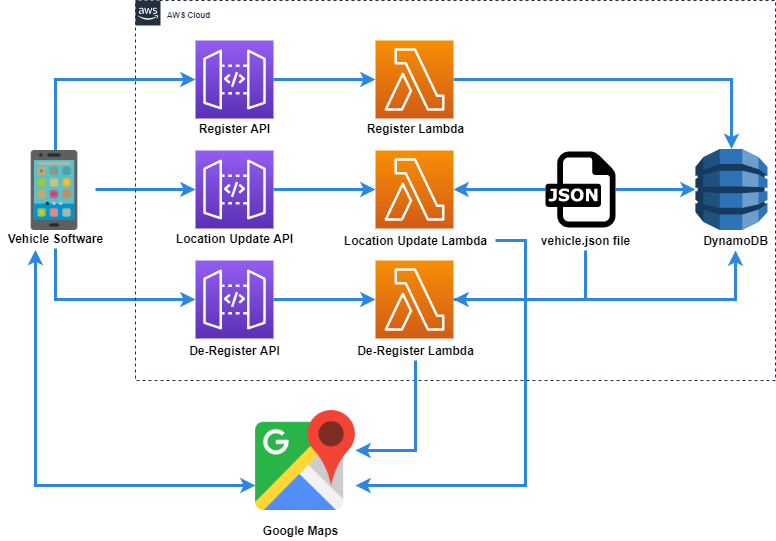

The diagram above was exported from draw.io. Its source (the exported page's mxGraphModel, read from the mxfile embedded in the PNG):
<mxGraphModel dx="782" dy="437" grid="1" gridSize="10" guides="1" tooltips="1" connect="1" arrows="1" fold="1" page="1" pageScale="1" pageWidth="850" pageHeight="1100" math="0" shadow="0">
  <root>
    <mxCell id="0" />
    <mxCell id="1" parent="0" />
    <mxCell id="eW43FF_vlcFl2IR0eqy_-18" style="edgeStyle=orthogonalEdgeStyle;orthogonalLoop=1;jettySize=auto;html=1;fillColor=#dae8fc;rounded=0;strokeWidth=3;strokeColor=#2D87E0;" edge="1" parent="1" target="eW43FF_vlcFl2IR0eqy_-2">
      <mxGeometry relative="1" as="geometry">
        <mxPoint x="120" y="173.5" as="sourcePoint" />
        <Array as="points">
          <mxPoint x="120" y="99" />
        </Array>
      </mxGeometry>
    </mxCell>
    <mxCell id="eW43FF_vlcFl2IR0eqy_-19" style="edgeStyle=orthogonalEdgeStyle;rounded=0;orthogonalLoop=1;jettySize=auto;html=1;strokeWidth=3;strokeColor=#2D87E0;" edge="1" parent="1" target="eW43FF_vlcFl2IR0eqy_-3">
      <mxGeometry relative="1" as="geometry">
        <mxPoint x="160" y="209" as="sourcePoint" />
      </mxGeometry>
    </mxCell>
    <mxCell id="eW43FF_vlcFl2IR0eqy_-20" style="edgeStyle=orthogonalEdgeStyle;rounded=0;orthogonalLoop=1;jettySize=auto;html=1;strokeWidth=3;strokeColor=#2D87E0;" edge="1" parent="1" source="eW43FF_vlcFl2IR0eqy_-8" target="eW43FF_vlcFl2IR0eqy_-4">
      <mxGeometry relative="1" as="geometry">
        <mxPoint x="120" y="244.5" as="sourcePoint" />
        <Array as="points">
          <mxPoint x="120" y="319" />
        </Array>
      </mxGeometry>
    </mxCell>
    <mxCell id="eW43FF_vlcFl2IR0eqy_-2" value="" style="outlineConnect=0;fontColor=#232F3E;gradientColor=#945DF2;gradientDirection=north;fillColor=#5A30B5;strokeColor=#ffffff;dashed=0;verticalLabelPosition=bottom;verticalAlign=top;align=center;html=1;fontSize=12;fontStyle=0;aspect=fixed;shape=mxgraph.aws4.resourceIcon;resIcon=mxgraph.aws4.api_gateway;" vertex="1" parent="1">
      <mxGeometry x="260" y="60" width="78" height="78" as="geometry" />
    </mxCell>
    <mxCell id="eW43FF_vlcFl2IR0eqy_-26" style="edgeStyle=orthogonalEdgeStyle;rounded=0;orthogonalLoop=1;jettySize=auto;html=1;strokeWidth=3;strokeColor=#2D87E0;" edge="1" parent="1" source="eW43FF_vlcFl2IR0eqy_-3" target="eW43FF_vlcFl2IR0eqy_-6">
      <mxGeometry relative="1" as="geometry" />
    </mxCell>
    <mxCell id="eW43FF_vlcFl2IR0eqy_-3" value="" style="outlineConnect=0;fontColor=#232F3E;gradientColor=#945DF2;gradientDirection=north;fillColor=#5A30B5;strokeColor=#ffffff;dashed=0;verticalLabelPosition=bottom;verticalAlign=top;align=center;html=1;fontSize=12;fontStyle=0;aspect=fixed;shape=mxgraph.aws4.resourceIcon;resIcon=mxgraph.aws4.api_gateway;" vertex="1" parent="1">
      <mxGeometry x="260" y="170" width="78" height="78" as="geometry" />
    </mxCell>
    <mxCell id="eW43FF_vlcFl2IR0eqy_-37" style="edgeStyle=orthogonalEdgeStyle;rounded=0;orthogonalLoop=1;jettySize=auto;html=1;startArrow=none;startFill=0;strokeColor=#2D87E0;strokeWidth=3;" edge="1" parent="1" source="eW43FF_vlcFl2IR0eqy_-4" target="eW43FF_vlcFl2IR0eqy_-36">
      <mxGeometry relative="1" as="geometry" />
    </mxCell>
    <mxCell id="eW43FF_vlcFl2IR0eqy_-4" value="" style="outlineConnect=0;fontColor=#232F3E;gradientColor=#945DF2;gradientDirection=north;fillColor=#5A30B5;strokeColor=#ffffff;dashed=0;verticalLabelPosition=bottom;verticalAlign=top;align=center;html=1;fontSize=12;fontStyle=0;aspect=fixed;shape=mxgraph.aws4.resourceIcon;resIcon=mxgraph.aws4.api_gateway;" vertex="1" parent="1">
      <mxGeometry x="260" y="280" width="78" height="78" as="geometry" />
    </mxCell>
    <mxCell id="eW43FF_vlcFl2IR0eqy_-5" value="" style="outlineConnect=0;dashed=0;verticalLabelPosition=bottom;verticalAlign=top;align=center;html=1;shape=mxgraph.aws3.dynamo_db;fillColor=#2E73B8;gradientColor=none;" vertex="1" parent="1">
      <mxGeometry x="760" y="168.5" width="72" height="81" as="geometry" />
    </mxCell>
    <mxCell id="eW43FF_vlcFl2IR0eqy_-42" style="edgeStyle=orthogonalEdgeStyle;rounded=0;orthogonalLoop=1;jettySize=auto;html=1;startArrow=classic;startFill=1;strokeColor=#2D87E0;strokeWidth=3;endArrow=none;endFill=0;" edge="1" parent="1" source="eW43FF_vlcFl2IR0eqy_-6" target="eW43FF_vlcFl2IR0eqy_-41">
      <mxGeometry relative="1" as="geometry" />
    </mxCell>
    <mxCell id="eW43FF_vlcFl2IR0eqy_-6" value="" style="outlineConnect=0;fontColor=#232F3E;gradientColor=#F78E04;gradientDirection=north;fillColor=#D05C17;strokeColor=#ffffff;dashed=0;verticalLabelPosition=bottom;verticalAlign=top;align=center;html=1;fontSize=12;fontStyle=0;aspect=fixed;shape=mxgraph.aws4.resourceIcon;resIcon=mxgraph.aws4.lambda;" vertex="1" parent="1">
      <mxGeometry x="440" y="170" width="78" height="78" as="geometry" />
    </mxCell>
    <mxCell id="eW43FF_vlcFl2IR0eqy_-8" value="&lt;b&gt;Vehicle Software&lt;/b&gt;" style="text;html=1;align=center;verticalAlign=middle;resizable=0;points=[];autosize=1;" vertex="1" parent="1">
      <mxGeometry x="65" y="248" width="110" height="20" as="geometry" />
    </mxCell>
    <mxCell id="eW43FF_vlcFl2IR0eqy_-9" value="&lt;b&gt;Register API&lt;/b&gt;" style="text;html=1;align=center;verticalAlign=middle;resizable=0;points=[];autosize=1;" vertex="1" parent="1">
      <mxGeometry x="254" y="138" width="90" height="20" as="geometry" />
    </mxCell>
    <mxCell id="eW43FF_vlcFl2IR0eqy_-10" value="&lt;b&gt;Location Update API&lt;/b&gt;" style="text;html=1;align=center;verticalAlign=middle;resizable=0;points=[];autosize=1;" vertex="1" parent="1">
      <mxGeometry x="234" y="248" width="130" height="20" as="geometry" />
    </mxCell>
    <mxCell id="eW43FF_vlcFl2IR0eqy_-11" value="&lt;b&gt;De-Register API&lt;/b&gt;" style="text;html=1;align=center;verticalAlign=middle;resizable=0;points=[];autosize=1;" vertex="1" parent="1">
      <mxGeometry x="244" y="360" width="110" height="20" as="geometry" />
    </mxCell>
    <mxCell id="eW43FF_vlcFl2IR0eqy_-13" value="&lt;b&gt;DynamoDB&lt;/b&gt;" style="text;html=1;align=center;verticalAlign=middle;resizable=0;points=[];autosize=1;" vertex="1" parent="1">
      <mxGeometry x="760" y="249.5" width="80" height="20" as="geometry" />
    </mxCell>
    <mxCell id="eW43FF_vlcFl2IR0eqy_-16" value="" style="shape=image;html=1;verticalAlign=top;verticalLabelPosition=bottom;labelBackgroundColor=#ffffff;imageAspect=0;aspect=fixed;image=https://cdn2.iconfinder.com/data/icons/social-media-2259/512/google-128.png" vertex="1" parent="1">
      <mxGeometry x="320" y="430" width="100" height="100" as="geometry" />
    </mxCell>
    <mxCell id="eW43FF_vlcFl2IR0eqy_-17" value="&lt;b&gt;Google Maps&lt;/b&gt;" style="text;html=1;align=center;verticalAlign=middle;resizable=0;points=[];autosize=1;" vertex="1" parent="1">
      <mxGeometry x="320" y="540" width="90" height="20" as="geometry" />
    </mxCell>
    <mxCell id="eW43FF_vlcFl2IR0eqy_-23" style="edgeStyle=orthogonalEdgeStyle;rounded=0;orthogonalLoop=1;jettySize=auto;html=1;entryX=0;entryY=0.75;entryDx=0;entryDy=0;exitX=0.318;exitY=1.067;exitDx=0;exitDy=0;exitPerimeter=0;startArrow=classic;startFill=1;strokeWidth=3;strokeColor=#2D87E0;" edge="1" parent="1" source="eW43FF_vlcFl2IR0eqy_-8" target="eW43FF_vlcFl2IR0eqy_-16">
      <mxGeometry relative="1" as="geometry">
        <mxPoint x="100" y="280" as="sourcePoint" />
        <Array as="points">
          <mxPoint x="100" y="505" />
        </Array>
      </mxGeometry>
    </mxCell>
    <mxCell id="eW43FF_vlcFl2IR0eqy_-21" value="" style="shape=image;html=1;verticalAlign=top;verticalLabelPosition=bottom;labelBackgroundColor=#ffffff;imageAspect=0;aspect=fixed;image=https://cdn1.iconfinder.com/data/icons/colored-hand-phone/96/android-mobile_phone-128.png" vertex="1" parent="1">
      <mxGeometry x="80" y="170" width="80" height="80" as="geometry" />
    </mxCell>
    <mxCell id="eW43FF_vlcFl2IR0eqy_-31" value="&lt;font size=&quot;1&quot;&gt;&lt;b style=&quot;font-size: 8px&quot;&gt;AWS Cloud&lt;/b&gt;&lt;/font&gt;" style="points=[[0,0],[0.25,0],[0.5,0],[0.75,0],[1,0],[1,0.25],[1,0.5],[1,0.75],[1,1],[0.75,1],[0.5,1],[0.25,1],[0,1],[0,0.75],[0,0.5],[0,0.25]];outlineConnect=0;gradientColor=none;html=1;whiteSpace=wrap;fontSize=12;fontStyle=0;shape=mxgraph.aws4.group;grIcon=mxgraph.aws4.group_aws_cloud_alt;strokeColor=#232F3E;fillColor=none;verticalAlign=top;align=left;spacingLeft=30;fontColor=#232F3E;dashed=1;" vertex="1" parent="1">
      <mxGeometry x="200" y="20" width="640" height="380" as="geometry" />
    </mxCell>
    <mxCell id="eW43FF_vlcFl2IR0eqy_-45" style="edgeStyle=orthogonalEdgeStyle;rounded=0;orthogonalLoop=1;jettySize=auto;html=1;entryX=0.5;entryY=0;entryDx=0;entryDy=0;entryPerimeter=0;startArrow=none;startFill=0;strokeColor=#2D87E0;strokeWidth=3;" edge="1" parent="1" source="eW43FF_vlcFl2IR0eqy_-34" target="eW43FF_vlcFl2IR0eqy_-5">
      <mxGeometry relative="1" as="geometry" />
    </mxCell>
    <mxCell id="eW43FF_vlcFl2IR0eqy_-34" value="" style="outlineConnect=0;fontColor=#232F3E;gradientColor=#F78E04;gradientDirection=north;fillColor=#D05C17;strokeColor=#ffffff;dashed=0;verticalLabelPosition=bottom;verticalAlign=top;align=center;html=1;fontSize=12;fontStyle=0;aspect=fixed;shape=mxgraph.aws4.resourceIcon;resIcon=mxgraph.aws4.lambda;" vertex="1" parent="1">
      <mxGeometry x="440" y="60" width="78" height="78" as="geometry" />
    </mxCell>
    <mxCell id="eW43FF_vlcFl2IR0eqy_-35" style="edgeStyle=orthogonalEdgeStyle;rounded=0;orthogonalLoop=1;jettySize=auto;html=1;strokeWidth=3;strokeColor=#2D87E0;" edge="1" parent="1" source="eW43FF_vlcFl2IR0eqy_-2" target="eW43FF_vlcFl2IR0eqy_-34">
      <mxGeometry relative="1" as="geometry">
        <mxPoint x="338" y="99" as="sourcePoint" />
        <mxPoint x="479" y="170" as="targetPoint" />
      </mxGeometry>
    </mxCell>
    <mxCell id="eW43FF_vlcFl2IR0eqy_-48" style="edgeStyle=orthogonalEdgeStyle;rounded=0;orthogonalLoop=1;jettySize=auto;html=1;startArrow=none;startFill=0;strokeColor=#2D87E0;strokeWidth=3;" edge="1" parent="1" source="eW43FF_vlcFl2IR0eqy_-36">
      <mxGeometry relative="1" as="geometry">
        <mxPoint x="800" y="270" as="targetPoint" />
      </mxGeometry>
    </mxCell>
    <mxCell id="eW43FF_vlcFl2IR0eqy_-49" style="edgeStyle=orthogonalEdgeStyle;rounded=0;orthogonalLoop=1;jettySize=auto;html=1;startArrow=classic;startFill=1;strokeColor=#2D87E0;strokeWidth=3;endArrow=none;endFill=0;" edge="1" parent="1" source="eW43FF_vlcFl2IR0eqy_-36" target="eW43FF_vlcFl2IR0eqy_-44">
      <mxGeometry relative="1" as="geometry" />
    </mxCell>
    <mxCell id="eW43FF_vlcFl2IR0eqy_-36" value="" style="outlineConnect=0;fontColor=#232F3E;gradientColor=#F78E04;gradientDirection=north;fillColor=#D05C17;strokeColor=#ffffff;dashed=0;verticalLabelPosition=bottom;verticalAlign=top;align=center;html=1;fontSize=12;fontStyle=0;aspect=fixed;shape=mxgraph.aws4.resourceIcon;resIcon=mxgraph.aws4.lambda;" vertex="1" parent="1">
      <mxGeometry x="440" y="280" width="78" height="78" as="geometry" />
    </mxCell>
    <mxCell id="eW43FF_vlcFl2IR0eqy_-38" value="&lt;b&gt;Register Lambda&lt;/b&gt;" style="text;html=1;align=center;verticalAlign=middle;resizable=0;points=[];autosize=1;" vertex="1" parent="1">
      <mxGeometry x="425" y="138" width="110" height="20" as="geometry" />
    </mxCell>
    <mxCell id="eW43FF_vlcFl2IR0eqy_-50" style="edgeStyle=orthogonalEdgeStyle;rounded=0;orthogonalLoop=1;jettySize=auto;html=1;entryX=1;entryY=0.75;entryDx=0;entryDy=0;startArrow=none;startFill=0;endArrow=classic;endFill=1;strokeColor=#2D87E0;strokeWidth=3;" edge="1" parent="1" source="eW43FF_vlcFl2IR0eqy_-39" target="eW43FF_vlcFl2IR0eqy_-16">
      <mxGeometry relative="1" as="geometry">
        <Array as="points">
          <mxPoint x="590" y="260" />
          <mxPoint x="590" y="505" />
        </Array>
      </mxGeometry>
    </mxCell>
    <mxCell id="eW43FF_vlcFl2IR0eqy_-39" value="&lt;b&gt;Location Update Lambda&lt;/b&gt;" style="text;html=1;align=center;verticalAlign=middle;resizable=0;points=[];autosize=1;" vertex="1" parent="1">
      <mxGeometry x="400" y="250" width="160" height="20" as="geometry" />
    </mxCell>
    <mxCell id="eW43FF_vlcFl2IR0eqy_-51" style="edgeStyle=orthogonalEdgeStyle;rounded=0;orthogonalLoop=1;jettySize=auto;html=1;entryX=1;entryY=0.4;entryDx=0;entryDy=0;entryPerimeter=0;startArrow=none;startFill=0;endArrow=classic;endFill=1;strokeColor=#2D87E0;strokeWidth=3;" edge="1" parent="1" source="eW43FF_vlcFl2IR0eqy_-40" target="eW43FF_vlcFl2IR0eqy_-16">
      <mxGeometry relative="1" as="geometry" />
    </mxCell>
    <mxCell id="eW43FF_vlcFl2IR0eqy_-40" value="&lt;b&gt;De-Register Lambda&lt;/b&gt;" style="text;html=1;align=center;verticalAlign=middle;resizable=0;points=[];autosize=1;" vertex="1" parent="1">
      <mxGeometry x="415" y="360" width="130" height="20" as="geometry" />
    </mxCell>
    <mxCell id="eW43FF_vlcFl2IR0eqy_-46" style="edgeStyle=orthogonalEdgeStyle;rounded=0;orthogonalLoop=1;jettySize=auto;html=1;entryX=0;entryY=0.5;entryDx=0;entryDy=0;entryPerimeter=0;startArrow=none;startFill=0;strokeColor=#2D87E0;strokeWidth=3;" edge="1" parent="1" source="eW43FF_vlcFl2IR0eqy_-41" target="eW43FF_vlcFl2IR0eqy_-5">
      <mxGeometry relative="1" as="geometry" />
    </mxCell>
    <mxCell id="eW43FF_vlcFl2IR0eqy_-41" value="" style="dashed=0;outlineConnect=0;html=1;align=center;labelPosition=center;verticalLabelPosition=bottom;verticalAlign=top;shape=mxgraph.weblogos.json" vertex="1" parent="1">
      <mxGeometry x="610" y="171.1" width="70" height="75.8" as="geometry" />
    </mxCell>
    <mxCell id="eW43FF_vlcFl2IR0eqy_-44" value="&lt;b&gt;vehicle.json file&lt;/b&gt;" style="text;html=1;align=center;verticalAlign=middle;resizable=0;points=[];autosize=1;" vertex="1" parent="1">
      <mxGeometry x="600" y="250" width="100" height="20" as="geometry" />
    </mxCell>
  </root>
</mxGraphModel>